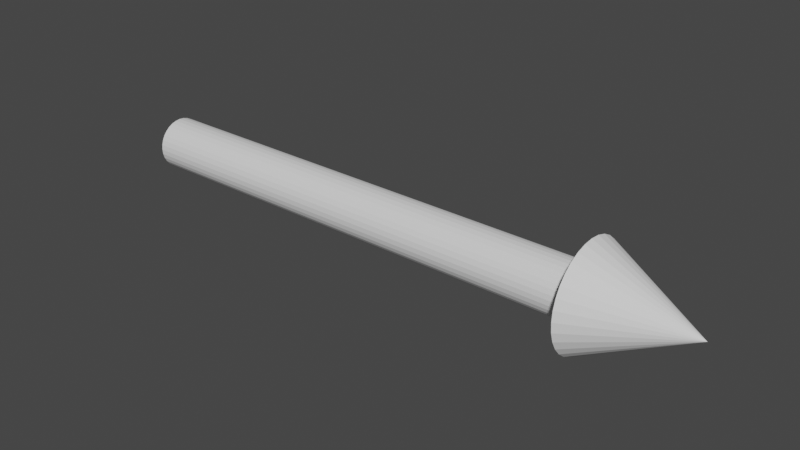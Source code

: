 # Source: arrow.blend  (saved by Blender 3.1.7; exported with 4.5.12 LTS)
import bpy
from mathutils import Matrix  # noqa: F401  (used for matrix-valued properties, if any)

bpy.ops.wm.read_factory_settings(use_empty=True)
scene = bpy.context.scene
scene.name = 'Scene'

# ---- collections
col_collection = bpy.data.collections.new('Collection'); scene.collection.children.link(col_collection)

# ---- world
world_world = bpy.data.worlds.new('World'); scene.world = world_world
world_world.use_nodes = True; world_world.node_tree.nodes.clear()
_N = world_world.node_tree.nodes; _L = world_world.node_tree.links
n0 = _N.new('ShaderNodeOutputWorld'); n0.name = 'World Output'; n0.location = (300, 300)
n1 = _N.new('ShaderNodeBackground'); n1.name = 'Background'; n1.location = (10, 300)
n1.inputs[0].default_value = (0.05088, 0.05088, 0.05088, 1.0)
_L.new(n1.outputs[0], n0.inputs[0])
n0.is_active_output = True
world_world.color = (0.05088, 0.05088, 0.05088)
world_world.use_sun_shadow = False
world_world.sun_shadow_jitter_overblur = 0.0

# ---- meshes
me_cone = bpy.data.meshes.new('Cone')
me_cone.from_pydata([(0.0, 1.0, -1.0), (0.0, 0.5, -10.46), (0.1951, 0.9808, -1.0), (0.09755, 0.4904, -10.46), (0.3827, 0.9239, -1.0), (0.5556, 0.8315, -1.0), (0.7071, 0.7071, -1.0), (0.1913, 0.4619, -10.46), (0.8315, 0.5556, -1.0), (0.9239, 0.3827, -1.0), (0.2778, 0.4157, -10.46), (0.9808, 0.1951, -1.0), (1.0, -4.371e-08, -1.0), (0.3536, 0.3536, -10.46), (0.9808, -0.1951, -1.0), (0.9239, -0.3827, -1.0), (0.4157, 0.2778, -10.46), (0.8315, -0.5556, -1.0), (0.7071, -0.7071, -1.0), (0.4619, 0.1913, -10.46), (0.5556, -0.8315, -1.0), (0.3827, -0.9239, -1.0), (0.4904, 0.09755, -10.46), (0.1951, -0.9808, -1.0), (-8.742e-08, -1.0, -1.0), (0.5, -2.186e-08, -10.46), (-0.1951, -0.9808, -1.0), (-0.3827, -0.9239, -1.0), (0.4904, -0.09755, -10.46), (-0.5556, -0.8315, -1.0), (-0.7071, -0.7071, -1.0), (0.4619, -0.1913, -10.46), (-0.8315, -0.5556, -1.0), (-0.9239, -0.3827, -1.0), (0.4157, -0.2778, -10.46), (-0.9808, -0.1951, -1.0), (-1.0, 1.192e-08, -1.0), (0.3536, -0.3536, -10.46), (-0.9808, 0.1951, -1.0), (-0.9239, 0.3827, -1.0), (0.2778, -0.4157, -10.46), (-0.8315, 0.5556, -1.0), (-0.7071, 0.7071, -1.0), (0.1913, -0.4619, -10.46), (-0.5556, 0.8315, -1.0), (-0.3827, 0.9239, -1.0), (0.09755, -0.4904, -10.46), (-0.1951, 0.9808, -1.0), (-4.371e-08, -0.5, -10.46), (0.0, 0.0, 1.0), (-0.09755, -0.4904, -10.46), (-0.1913, -0.4619, -10.46), (-0.2778, -0.4157, -10.46), (-0.3536, -0.3536, -10.46), (-0.4157, -0.2778, -10.46), (-0.4619, -0.1913, -10.46), (-0.4904, -0.09755, -10.46), (-0.5, 5.962e-09, -10.46), (-0.4904, 0.09755, -10.46), (-0.4619, 0.1913, -10.46), (-0.4157, 0.2778, -10.46), (-0.3536, 0.3536, -10.46), (-0.2778, 0.4157, -10.46), (-0.1913, 0.4619, -10.46), (-0.09755, 0.4904, -10.46), (0.0, 0.5, -1.0), (0.09755, 0.4904, -1.0), (0.1913, -0.4619, -1.0), (0.2778, 0.4157, -1.0), (0.2778, -0.4157, -1.0), (0.1913, 0.4619, -1.0), (0.4157, -0.2778, -1.0), (0.4157, 0.2778, -1.0), (0.5, -2.186e-08, -1.0), (0.4904, 0.09755, -1.0), (0.4619, -0.1913, -1.0), (0.4904, -0.09755, -1.0), (0.4619, 0.1913, -1.0), (0.3536, 0.3536, -1.0), (0.3536, -0.3536, -1.0), (-0.5, 5.962e-09, -1.0), (-0.4619, -0.1913, -1.0), (-0.4904, -0.09755, -1.0), (-0.4904, 0.09755, -1.0), (-0.3536, -0.3536, -1.0), (-0.4157, -0.2778, -1.0), (-0.4157, 0.2778, -1.0), (-0.4619, 0.1913, -1.0), (-0.1913, 0.4619, -1.0), (-0.1913, -0.4619, -1.0), (-0.2778, 0.4157, -1.0), (-0.09755, 0.4904, -1.0), (0.09755, -0.4904, -1.0), (-4.371e-08, -0.5, -1.0), (-0.09755, -0.4904, -1.0), (-0.2778, -0.4157, -1.0), (-0.3536, 0.3536, -1.0)], [], [(49, 2, 0), (49, 4, 2), (49, 5, 4), (49, 6, 5), (49, 8, 6), (49, 9, 8), (49, 11, 9), (49, 12, 11), (14, 12, 49), (15, 14, 49), (17, 15, 49), (18, 17, 49), (49, 20, 18), (49, 21, 20), (49, 23, 21), (49, 24, 23), (26, 24, 49), (27, 26, 49), (29, 27, 49), (30, 29, 49), (30, 49, 32), (32, 49, 33), (33, 49, 35), (49, 36, 35), (49, 38, 36), (49, 39, 38), (49, 41, 39), (49, 42, 41), (42, 49, 44), (44, 49, 45), (66, 65, 2), (23, 92, 67), (45, 49, 47), (47, 49, 0), (1, 66, 3), (3, 70, 7), (7, 68, 10), (10, 78, 13), (16, 78, 72), (19, 72, 77), (22, 77, 74), (25, 74, 73), (28, 73, 76), (31, 76, 75), (34, 75, 71), (37, 71, 79), (40, 79, 69), (43, 69, 67), (46, 67, 92), (48, 92, 93), (50, 93, 94), (51, 94, 89), (52, 89, 95), (53, 95, 84), (53, 85, 54), (54, 81, 55), (55, 82, 56), (56, 80, 57), (57, 83, 58), (58, 87, 59), (59, 86, 60), (60, 96, 61), (61, 90, 62), (62, 88, 63), (63, 91, 64), (64, 65, 1), (19, 43, 55), (45, 47, 88), (47, 0, 91), (45, 88, 90), (0, 2, 65), (2, 4, 66), (0, 65, 91), (4, 5, 68), (5, 6, 78), (78, 6, 72), (6, 8, 72), (8, 9, 77), (9, 11, 74), (9, 74, 77), (8, 77, 72), (42, 44, 90), (44, 45, 90), (39, 41, 86), (41, 42, 96), (96, 42, 90), (36, 38, 83), (38, 39, 87), (87, 39, 86), (82, 35, 80), (35, 36, 80), (88, 47, 91), (41, 96, 86), (83, 80, 36), (87, 83, 38), (5, 78, 68), (4, 68, 70), (4, 70, 66), (73, 74, 11), (11, 12, 73), (12, 14, 76), (76, 14, 75), (14, 15, 75), (15, 17, 75), (17, 18, 71), (18, 20, 79), (17, 71, 75), (20, 21, 69), (21, 23, 67), (20, 69, 79), (23, 24, 93), (24, 26, 94), (94, 26, 89), (26, 27, 89), (27, 29, 95), (29, 30, 95), (30, 32, 84), (95, 30, 84), (32, 33, 85), (33, 35, 81), (32, 85, 84), (35, 82, 81), (81, 85, 33), (27, 95, 89), (76, 73, 12), (71, 18, 79), (69, 21, 67), (24, 94, 93), (23, 93, 92), (1, 65, 66), (3, 66, 70), (7, 70, 68), (10, 68, 78), (16, 13, 78), (19, 16, 72), (22, 19, 77), (25, 22, 74), (28, 25, 73), (31, 28, 76), (34, 31, 75), (37, 34, 71), (40, 37, 79), (43, 40, 69), (46, 43, 67), (48, 46, 92), (50, 48, 93), (51, 50, 94), (52, 51, 89), (53, 52, 95), (53, 84, 85), (54, 85, 81), (55, 81, 82), (56, 82, 80), (57, 80, 83), (58, 83, 87), (59, 87, 86), (60, 86, 96), (61, 96, 90), (62, 90, 88), (63, 88, 91), (64, 91, 65), (63, 64, 1), (1, 3, 7), (7, 10, 19), (10, 13, 19), (13, 16, 19), (19, 22, 25), (25, 28, 19), (28, 31, 19), (31, 34, 37), (37, 40, 43), (43, 46, 48), (48, 50, 51), (51, 52, 53), (53, 54, 55), (55, 56, 59), (56, 57, 59), (57, 58, 59), (59, 60, 61), (61, 62, 63), (63, 1, 19), (1, 7, 19), (31, 37, 43), (43, 48, 51), (51, 53, 55), (59, 61, 55), (61, 63, 55), (19, 31, 43), (43, 51, 55), (63, 19, 55)])
_uv = me_cone.uv_layers.new(name='UVMap')
_uv.uv.foreach_set('vector', [0.25, 0.25, 0.2968, 0.4854, 0.25, 0.49, 0.25, 0.25, 0.3418, 0.4717, 0.2968, 0.4854, 0.25, 0.25, 0.3833, 0.4496, 0.3418, 0.4717, 0.25, 0.25, 0.4197, 0.4197, 0.3833, 0.4496, 0.25, 0.25, 0.4496, 0.3833, 0.4197, 0.4197, 0.25, 0.25, 0.4717, 0.3418, 0.4496, 0.3833, 0.25, 0.25, 0.4854, 0.2968, 0.4717, 0.3418, 0.25, 0.25, 0.49, 0.25, 0.4854, 0.2968, 0.4854, 0.2032, 0.49, 0.25, 0.25, 0.25, 0.4717, 0.1582, 0.4854, 0.2032, 0.25, 0.25, 0.4496, 0.1167, 0.4717, 0.1582, 0.25, 0.25, 0.4197, 0.08029, 0.4496, 0.1167, 0.25, 0.25, 0.25, 0.25, 0.3833, 0.05045, 0.4197, 0.08029, 0.25, 0.25, 0.3418, 0.02827, 0.3833, 0.05045, 0.25, 0.25, 0.2968, 0.01461, 0.3418, 0.02827, 0.25, 0.25, 0.25, 0.01, 0.2968, 0.01461, 0.2032, 0.01461, 0.25, 0.01, 0.25, 0.25, 0.1582, 0.02827, 0.2032, 0.01461, 0.25, 0.25, 0.1167, 0.05045, 0.1582, 0.02827, 0.25, 0.25, 0.08029, 0.08029, 0.1167, 0.05045, 0.25, 0.25, 0.08029, 0.08029, 0.25, 0.25, 0.05045, 0.1167, 0.05045, 0.1167, 0.25, 0.25, 0.02827, 0.1582, 0.02827, 0.1582, 0.25, 0.25, 0.01461, 0.2032, 0.25, 0.25, 0.01, 0.25, 0.01461, 0.2032, 0.25, 0.25, 0.01461, 0.2968, 0.01, 0.25, 0.25, 0.25, 0.02827, 0.3418, 0.01461, 0.2968, 0.25, 0.25, 0.05045, 0.3833, 0.02827, 0.3418, 0.25, 0.25, 0.08029, 0.4197, 0.05045, 0.3833, 0.08029, 0.4197, 0.25, 0.25, 0.1167, 0.4496, 0.1167, 0.4496, 0.25, 0.25, 0.1582, 0.4717, 0.7734, 0.3677, 0.75, 0.37, 0.7968, 0.4854, 0.7968, 0.01461, 0.7734, 0.1323, 0.7959, 0.1391, 0.1582, 0.4717, 0.25, 0.25, 0.2032, 0.4854, 0.2032, 0.4854, 0.25, 0.25, 0.25, 0.49, 1.0, 0.5, 0.9688, 0.973, 0.9688, 0.5, 0.9688, 0.5, 0.9375, 0.973, 0.9375, 0.5, 0.9375, 0.5, 0.9062, 0.973, 0.9062, 0.5, 0.9062, 0.5, 0.875, 0.973, 0.875, 0.5, 0.8438, 0.5, 0.875, 0.973, 0.8438, 0.973, 0.8125, 0.5, 0.8438, 0.973, 0.8125, 0.973, 0.7812, 0.5, 0.8125, 0.973, 0.7812, 0.973, 0.75, 0.5, 0.7812, 0.973, 0.75, 0.973, 0.7188, 0.5, 0.75, 0.973, 0.7188, 0.973, 0.6875, 0.5, 0.7188, 0.973, 0.6875, 0.973, 0.6562, 0.5, 0.6875, 0.973, 0.6562, 0.973, 0.625, 0.5, 0.6562, 0.973, 0.625, 0.973, 0.5938, 0.5, 0.625, 0.973, 0.5937, 0.973, 0.5625, 0.5, 0.5938, 0.973, 0.5625, 0.973, 0.5312, 0.5, 0.5625, 0.973, 0.5312, 0.973, 0.5, 0.5, 0.5312, 0.973, 0.5, 0.973, 0.4688, 0.5, 0.5, 0.973, 0.4688, 0.973, 0.4375, 0.5, 0.4688, 0.973, 0.4375, 0.973, 0.4062, 0.5, 0.4375, 0.973, 0.4062, 0.973, 0.375, 0.5, 0.4062, 0.973, 0.375, 0.973, 0.375, 0.5, 0.3438, 0.973, 0.3438, 0.5, 0.3438, 0.5, 0.3125, 0.973, 0.3125, 0.5, 0.3125, 0.5, 0.2812, 0.973, 0.2812, 0.5, 0.2812, 0.5, 0.25, 0.973, 0.25, 0.5, 0.25, 0.5, 0.2187, 0.973, 0.2188, 0.5, 0.2188, 0.5, 0.1875, 0.973, 0.1875, 0.5, 0.1875, 0.5, 0.1562, 0.973, 0.1562, 0.5, 0.1562, 0.5, 0.125, 0.973, 0.125, 0.5, 0.125, 0.5, 0.09375, 0.973, 0.09375, 0.5, 0.09375, 0.5, 0.0625, 0.973, 0.0625, 0.5, 0.0625, 0.5, 0.03125, 0.973, 0.03125, 0.5, 0.03125, 0.5, 0.0, 0.973, 0.0, 0.5, 0.9717, 0.3418, 0.8418, 0.02827, 0.5283, 0.1582, 0.6582, 0.4717, 0.7032, 0.4854, 0.7041, 0.3609, 0.7032, 0.4854, 0.75, 0.49, 0.7266, 0.3677, 0.6582, 0.4717, 0.7041, 0.3609, 0.6833, 0.3498, 0.75, 0.49, 0.7968, 0.4854, 0.75, 0.37, 0.7968, 0.4854, 0.8418, 0.4717, 0.7734, 0.3677, 0.75, 0.49, 0.75, 0.37, 0.7266, 0.3677, 0.8418, 0.4717, 0.8833, 0.4496, 0.8167, 0.3498, 0.8833, 0.4496, 0.9197, 0.4197, 0.8349, 0.3349, 0.8349, 0.3349, 0.9197, 0.4197, 0.8498, 0.3167, 0.9197, 0.4197, 0.9496, 0.3833, 0.8498, 0.3167, 0.9496, 0.3833, 0.9717, 0.3418, 0.8609, 0.2959, 0.9717, 0.3418, 0.9854, 0.2968, 0.8677, 0.2734, 0.9717, 0.3418, 0.8677, 0.2734, 0.8609, 0.2959, 0.9496, 0.3833, 0.8609, 0.2959, 0.8498, 0.3167, 0.5803, 0.4197, 0.6167, 0.4496, 0.6833, 0.3498, 0.6167, 0.4496, 0.6582, 0.4717, 0.6833, 0.3498, 0.5283, 0.3418, 0.5504, 0.3833, 0.6502, 0.3167, 0.5504, 0.3833, 0.5803, 0.4197, 0.6651, 0.3349, 0.6651, 0.3349, 0.5803, 0.4197, 0.6833, 0.3498, 0.51, 0.25, 0.5146, 0.2968, 0.6323, 0.2734, 0.5146, 0.2968, 0.5283, 0.3418, 0.6391, 0.2959, 0.6391, 0.2959, 0.5283, 0.3418, 0.6502, 0.3167, 0.6323, 0.2266, 0.5146, 0.2032, 0.63, 0.25, 0.5146, 0.2032, 0.51, 0.25, 0.63, 0.25, 0.7041, 0.3609, 0.7032, 0.4854, 0.7266, 0.3677, 0.5504, 0.3833, 0.6651, 0.3349, 0.6502, 0.3167, 0.6323, 0.2734, 0.63, 0.25, 0.51, 0.25, 0.6391, 0.2959, 0.6323, 0.2734, 0.5146, 0.2968, 0.8833, 0.4496, 0.8349, 0.3349, 0.8167, 0.3498, 0.8418, 0.4717, 0.8167, 0.3498, 0.7959, 0.3609, 0.8418, 0.4717, 0.7959, 0.3609, 0.7734, 0.3677, 0.87, 0.25, 0.8677, 0.2734, 0.9854, 0.2968, 0.9854, 0.2968, 0.99, 0.25, 0.87, 0.25, 0.99, 0.25, 0.9854, 0.2032, 0.8677, 0.2266, 0.8677, 0.2266, 0.9854, 0.2032, 0.8609, 0.2041, 0.9854, 0.2032, 0.9717, 0.1582, 0.8609, 0.2041, 0.9717, 0.1582, 0.9496, 0.1167, 0.8609, 0.2041, 0.9496, 0.1167, 0.9197, 0.08029, 0.8498, 0.1833, 0.9197, 0.08029, 0.8833, 0.05045, 0.8349, 0.1651, 0.9496, 0.1167, 0.8498, 0.1833, 0.8609, 0.2041, 0.8833, 0.05045, 0.8418, 0.02827, 0.8167, 0.1502, 0.8418, 0.02827, 0.7968, 0.01461, 0.7959, 0.1391, 0.8833, 0.05045, 0.8167, 0.1502, 0.8349, 0.1651, 0.7968, 0.01461, 0.75, 0.01, 0.75, 0.13, 0.75, 0.01, 0.7032, 0.01461, 0.7266, 0.1323, 0.7266, 0.1323, 0.7032, 0.01461, 0.7041, 0.1391, 0.7032, 0.01461, 0.6582, 0.02827, 0.7041, 0.1391, 0.6582, 0.02827, 0.6167, 0.05045, 0.6833, 0.1502, 0.6167, 0.05045, 0.5803, 0.08029, 0.6833, 0.1502, 0.5803, 0.08029, 0.5504, 0.1167, 0.6651, 0.1651, 0.6833, 0.1502, 0.5803, 0.08029, 0.6651, 0.1651, 0.5504, 0.1167, 0.5283, 0.1582, 0.6502, 0.1833, 0.5283, 0.1582, 0.5146, 0.2032, 0.6391, 0.2041, 0.5504, 0.1167, 0.6502, 0.1833, 0.6651, 0.1651, 0.5146, 0.2032, 0.6323, 0.2266, 0.6391, 0.2041, 0.6391, 0.2041, 0.6502, 0.1833, 0.5283, 0.1582, 0.6582, 0.02827, 0.6833, 0.1502, 0.7041, 0.1391, 0.8677, 0.2266, 0.87, 0.25, 0.99, 0.25, 0.8498, 0.1833, 0.9197, 0.08029, 0.8349, 0.1651, 0.8167, 0.1502, 0.8418, 0.02827, 0.7959, 0.1391, 0.75, 0.01, 0.7266, 0.1323, 0.75, 0.13, 0.7968, 0.01461, 0.75, 0.13, 0.7734, 0.1323, 1.0, 0.5, 1.0, 0.973, 0.9688, 0.973, 0.9688, 0.5, 0.9688, 0.973, 0.9375, 0.973, 0.9375, 0.5, 0.9375, 0.973, 0.9062, 0.973, 0.9062, 0.5, 0.9062, 0.973, 0.875, 0.973, 0.8438, 0.5, 0.875, 0.5, 0.875, 0.973, 0.8125, 0.5, 0.8438, 0.5, 0.8438, 0.973, 0.7812, 0.5, 0.8125, 0.5, 0.8125, 0.973, 0.75, 0.5, 0.7812, 0.5, 0.7812, 0.973, 0.7188, 0.5, 0.75, 0.5, 0.75, 0.973, 0.6875, 0.5, 0.7188, 0.5, 0.7188, 0.973, 0.6562, 0.5, 0.6875, 0.5, 0.6875, 0.973, 0.625, 0.5, 0.6562, 0.5, 0.6562, 0.973, 0.5938, 0.5, 0.625, 0.5, 0.625, 0.973, 0.5625, 0.5, 0.5938, 0.5, 0.5938, 0.973, 0.5312, 0.5, 0.5625, 0.5, 0.5625, 0.973, 0.5, 0.5, 0.5312, 0.5, 0.5312, 0.973, 0.4688, 0.5, 0.5, 0.5, 0.5, 0.973, 0.4375, 0.5, 0.4688, 0.5, 0.4688, 0.973, 0.4062, 0.5, 0.4375, 0.5, 0.4375, 0.973, 0.375, 0.5, 0.4062, 0.5, 0.4062, 0.973, 0.375, 0.5, 0.375, 0.973, 0.3438, 0.973, 0.3438, 0.5, 0.3438, 0.973, 0.3125, 0.973, 0.3125, 0.5, 0.3125, 0.973, 0.2812, 0.973, 0.2812, 0.5, 0.2812, 0.973, 0.25, 0.973, 0.25, 0.5, 0.25, 0.973, 0.2187, 0.973, 0.2188, 0.5, 0.2188, 0.973, 0.1875, 0.973, 0.1875, 0.5, 0.1875, 0.973, 0.1562, 0.973, 0.1562, 0.5, 0.1562, 0.973, 0.125, 0.973, 0.125, 0.5, 0.125, 0.973, 0.09375, 0.973, 0.09375, 0.5, 0.09375, 0.973, 0.0625, 0.973, 0.0625, 0.5, 0.0625, 0.973, 0.03125, 0.973, 0.03125, 0.5, 0.03125, 0.973, 0.0, 0.973, 0.6582, 0.4717, 0.7032, 0.4854, 0.75, 0.49, 0.75, 0.49, 0.7968, 0.4854, 0.8418, 0.4717, 0.8418, 0.4717, 0.8833, 0.4496, 0.9717, 0.3418, 0.8833, 0.4496, 0.9197, 0.4197, 0.9717, 0.3418, 0.9197, 0.4197, 0.9496, 0.3833, 0.9717, 0.3418, 0.9717, 0.3418, 0.9854, 0.2968, 0.99, 0.25, 0.99, 0.25, 0.9854, 0.2032, 0.9717, 0.3418, 0.9854, 0.2032, 0.9717, 0.1582, 0.9717, 0.3418, 0.9717, 0.1582, 0.9496, 0.1167, 0.9197, 0.08029, 0.9197, 0.08029, 0.8833, 0.05045, 0.8418, 0.02827, 0.8418, 0.02827, 0.7968, 0.01461, 0.75, 0.01, 0.75, 0.01, 0.7032, 0.01461, 0.6582, 0.02827, 0.6582, 0.02827, 0.6167, 0.05045, 0.5803, 0.08029, 0.5803, 0.08029, 0.5504, 0.1167, 0.5283, 0.1582, 0.5283, 0.1582, 0.5146, 0.2032, 0.5283, 0.3418, 0.5146, 0.2032, 0.51, 0.25, 0.5283, 0.3418, 0.51, 0.25, 0.5146, 0.2968, 0.5283, 0.3418, 0.5283, 0.3418, 0.5504, 0.3833, 0.5803, 0.4197, 0.5803, 0.4197, 0.6167, 0.4496, 0.6582, 0.4717, 0.6582, 0.4717, 0.75, 0.49, 0.9717, 0.3418, 0.75, 0.49, 0.8418, 0.4717, 0.9717, 0.3418, 0.9717, 0.1582, 0.9197, 0.08029, 0.8418, 0.02827, 0.8418, 0.02827, 0.75, 0.01, 0.6582, 0.02827, 0.6582, 0.02827, 0.5803, 0.08029, 0.5283, 0.1582, 0.5283, 0.3418, 0.5803, 0.4197, 0.5283, 0.1582, 0.5803, 0.4197, 0.6582, 0.4717, 0.5283, 0.1582, 0.9717, 0.3418, 0.9717, 0.1582, 0.8418, 0.02827, 0.8418, 0.02827, 0.6582, 0.02827, 0.5283, 0.1582, 0.6582, 0.4717, 0.9717, 0.3418, 0.5283, 0.1582])
me_cone.use_remesh_fix_poles = True
me_cone.use_remesh_preserve_attributes = False
me_cone.update()

# ---- objects
ob_cone = bpy.data.objects.new('Cone', me_cone)

# ---- transforms, parenting, visibility, modifiers, constraints
ob_cone.location = (5.46, 0.0, 0.0)
ob_cone.rotation_euler = (0.0, 1.571, 0.0)
ob_cone.display_type = 'WIRE'

# ---- collection membership
col_collection.objects.link(ob_cone)

# ---- scene / render settings (as saved in the file)
scene.frame_start = 1; scene.frame_end = 250; scene.frame_set(1)
scene.render.engine = 'BLENDER_EEVEE_NEXT'
scene.cycles.sampling_pattern = 'TABULATED_SOBOL'
scene.cycles.use_light_tree = False
scene.view_settings.view_transform = 'Filmic'
bpy.context.view_layer.update()

# ---- added for rendering (the .blend has no active camera and no usable light): camera, sun
cam_auto = bpy.data.cameras.new('AutoCamera')
cam_auto.lens = 50.0
cam_auto.sensor_width = 36.0
cam_auto.clip_end = 1000.0
ob_auto_camera = bpy.data.objects.new('AutoCamera', cam_auto)
scene.collection.objects.link(ob_auto_camera)
ob_auto_camera.location = (11.6512, -13.1055, 8.73699)
ob_auto_camera.rotation_euler = (1.09748, -7.21219e-08, 0.694738)
scene.camera = ob_auto_camera
light_auto_sun = bpy.data.lights.new('AutoSun', 'SUN')
light_auto_sun.energy = 3.0
light_auto_sun.angle = 0.0523599
ob_auto_sun = bpy.data.objects.new('AutoSun', light_auto_sun)
scene.collection.objects.link(ob_auto_sun)
ob_auto_sun.rotation_euler = (0.872665, 0.174533, 0.523599)
bpy.context.view_layer.update()
